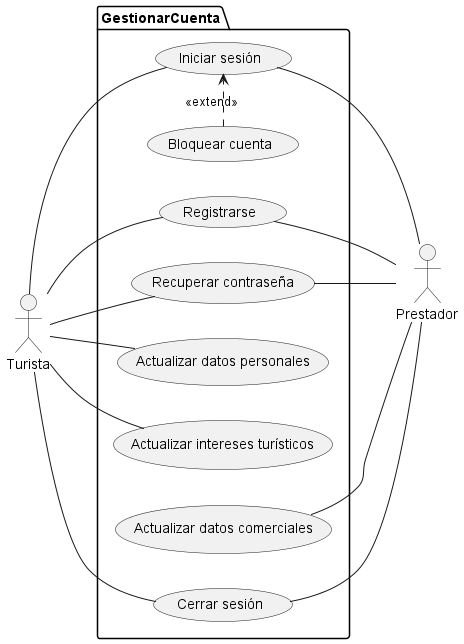

The diagram above was rendered by PlantUML. Its source (embedded in the PNG):
@startuml
left to right direction

actor "Turista" as turista
actor "Prestador" as prestador

package "GestionarCuenta" {
  usecase "Registrarse" as UC1_1
  usecase "Iniciar sesión" as UC1_2
  usecase "Bloquear cuenta" as UC1_3
  usecase "Recuperar contraseña" as UC1_4
  usecase "Actualizar datos personales" as UC1_5
  usecase "Actualizar intereses turísticos" as UC1_6
  usecase "Actualizar datos comerciales" as UC1_7
  usecase "Cerrar sesión" as UC1_8
}

turista -- UC1_1
turista -- UC1_2
turista -- UC1_4
turista -- UC1_5
turista -- UC1_6
turista -- UC1_8

UC1_1 -- prestador
UC1_2 -- prestador
UC1_4 -- prestador
UC1_7 -- prestador
UC1_8 -- prestador

' Relación de seguridad correcta (El bloqueo extiende al inicio de sesión):
UC1_3 .> UC1_2 : <<extend>>
@enduml